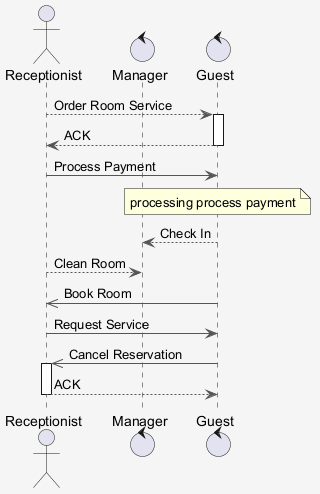

The diagram above was rendered by PlantUML. Its source (embedded in the PNG):
@startuml
skinparam shadowing false
skinparam backgroundColor #F5F5F5
skinparam ArrowColor #555555
actor "Receptionist" as R
control "Manager" as M
control "Guest" as G
R --> G : Order Room Service
activate G
G --> R : ACK
deactivate G
R -> G : Process Payment
note over G : processing process payment
G --> M : Check In
R --> M : Clean Room
G ->> R : Book Room
R -> G : Request Service
G ->> R : Cancel Reservation
activate R
R --> G : ACK
deactivate R
@enduml